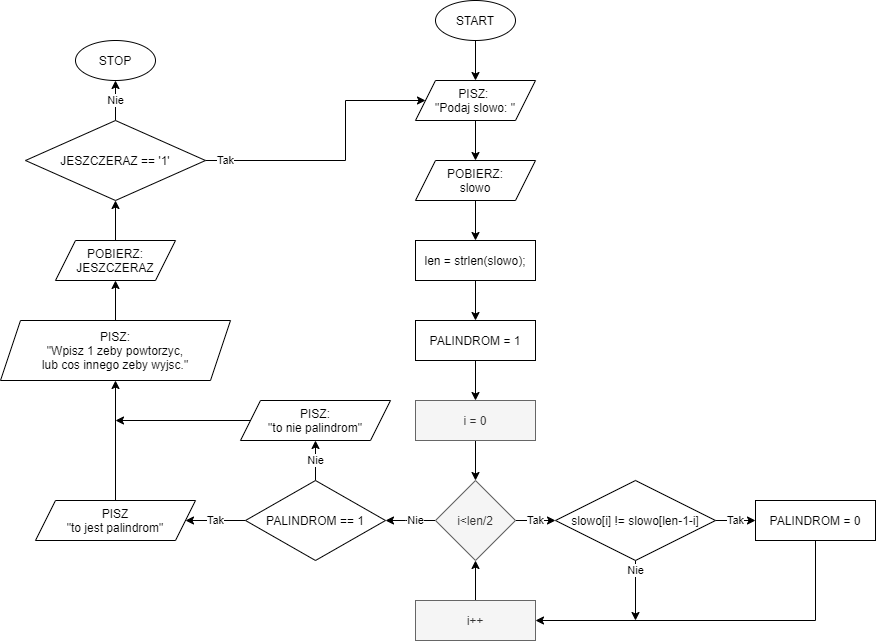

The diagram above was exported from draw.io. Its source (the exported page's mxGraphModel, read from the mxfile embedded in the PNG):
<mxGraphModel dx="2272" dy="822" grid="1" gridSize="10" guides="1" tooltips="1" connect="1" arrows="1" fold="1" page="1" pageScale="1" pageWidth="850" pageHeight="1100" math="0" shadow="0">
  <root>
    <mxCell id="0" />
    <mxCell id="1" parent="0" />
    <mxCell id="hD7jSrGVDxdv3-aptWdI-43" value="" style="edgeStyle=orthogonalEdgeStyle;rounded=0;orthogonalLoop=1;jettySize=auto;html=1;" parent="1" source="hD7jSrGVDxdv3-aptWdI-1" target="hD7jSrGVDxdv3-aptWdI-2" edge="1">
      <mxGeometry relative="1" as="geometry" />
    </mxCell>
    <mxCell id="hD7jSrGVDxdv3-aptWdI-1" value="START" style="ellipse;whiteSpace=wrap;html=1;" parent="1" vertex="1">
      <mxGeometry x="160" y="80" width="80" height="40" as="geometry" />
    </mxCell>
    <mxCell id="hD7jSrGVDxdv3-aptWdI-26" value="" style="edgeStyle=orthogonalEdgeStyle;rounded=0;orthogonalLoop=1;jettySize=auto;html=1;" parent="1" source="hD7jSrGVDxdv3-aptWdI-2" target="hD7jSrGVDxdv3-aptWdI-3" edge="1">
      <mxGeometry relative="1" as="geometry" />
    </mxCell>
    <mxCell id="hD7jSrGVDxdv3-aptWdI-2" value="PISZ: &lt;br&gt;&quot;Podaj slowo: &quot;" style="shape=parallelogram;perimeter=parallelogramPerimeter;whiteSpace=wrap;html=1;fixedSize=1;" parent="1" vertex="1">
      <mxGeometry x="140" y="160" width="120" height="40" as="geometry" />
    </mxCell>
    <mxCell id="hD7jSrGVDxdv3-aptWdI-25" value="" style="edgeStyle=orthogonalEdgeStyle;rounded=0;orthogonalLoop=1;jettySize=auto;html=1;" parent="1" source="hD7jSrGVDxdv3-aptWdI-3" target="hD7jSrGVDxdv3-aptWdI-4" edge="1">
      <mxGeometry relative="1" as="geometry" />
    </mxCell>
    <mxCell id="hD7jSrGVDxdv3-aptWdI-3" value="POBIERZ:&lt;br&gt;slowo" style="shape=parallelogram;perimeter=parallelogramPerimeter;whiteSpace=wrap;html=1;fixedSize=1;" parent="1" vertex="1">
      <mxGeometry x="140" y="240" width="120" height="40" as="geometry" />
    </mxCell>
    <mxCell id="hD7jSrGVDxdv3-aptWdI-24" value="" style="edgeStyle=orthogonalEdgeStyle;rounded=0;orthogonalLoop=1;jettySize=auto;html=1;" parent="1" source="hD7jSrGVDxdv3-aptWdI-4" target="hD7jSrGVDxdv3-aptWdI-5" edge="1">
      <mxGeometry relative="1" as="geometry" />
    </mxCell>
    <mxCell id="hD7jSrGVDxdv3-aptWdI-4" value="len = strlen(slowo);" style="rounded=0;whiteSpace=wrap;html=1;" parent="1" vertex="1">
      <mxGeometry x="140" y="320" width="120" height="40" as="geometry" />
    </mxCell>
    <mxCell id="hD7jSrGVDxdv3-aptWdI-23" value="" style="edgeStyle=orthogonalEdgeStyle;rounded=0;orthogonalLoop=1;jettySize=auto;html=1;" parent="1" source="hD7jSrGVDxdv3-aptWdI-5" target="hD7jSrGVDxdv3-aptWdI-6" edge="1">
      <mxGeometry relative="1" as="geometry" />
    </mxCell>
    <mxCell id="hD7jSrGVDxdv3-aptWdI-5" value="PALINDROM = 1" style="rounded=0;whiteSpace=wrap;html=1;" parent="1" vertex="1">
      <mxGeometry x="140" y="400" width="120" height="40" as="geometry" />
    </mxCell>
    <mxCell id="hD7jSrGVDxdv3-aptWdI-22" value="" style="edgeStyle=orthogonalEdgeStyle;rounded=0;orthogonalLoop=1;jettySize=auto;html=1;" parent="1" source="hD7jSrGVDxdv3-aptWdI-6" target="hD7jSrGVDxdv3-aptWdI-16" edge="1">
      <mxGeometry relative="1" as="geometry" />
    </mxCell>
    <mxCell id="hD7jSrGVDxdv3-aptWdI-6" value="i = 0" style="rounded=0;whiteSpace=wrap;html=1;fillColor=#f5f5f5;strokeColor=#666666;fontColor=#333333;" parent="1" vertex="1">
      <mxGeometry x="140" y="480" width="120" height="40" as="geometry" />
    </mxCell>
    <mxCell id="hD7jSrGVDxdv3-aptWdI-9" value="Tak" style="edgeStyle=orthogonalEdgeStyle;rounded=0;orthogonalLoop=1;jettySize=auto;html=1;" parent="1" source="hD7jSrGVDxdv3-aptWdI-7" target="hD7jSrGVDxdv3-aptWdI-8" edge="1">
      <mxGeometry relative="1" as="geometry" />
    </mxCell>
    <mxCell id="bMUAbnfWc23dUPIuLI5e-5" value="Nie" style="edgeStyle=orthogonalEdgeStyle;rounded=0;orthogonalLoop=1;jettySize=auto;html=1;" edge="1" parent="1" source="hD7jSrGVDxdv3-aptWdI-7">
      <mxGeometry x="-0.6667" relative="1" as="geometry">
        <mxPoint x="360" y="700" as="targetPoint" />
        <mxPoint as="offset" />
      </mxGeometry>
    </mxCell>
    <mxCell id="hD7jSrGVDxdv3-aptWdI-7" value="slowo[i] != slowo[len-1-i]" style="rhombus;whiteSpace=wrap;html=1;" parent="1" vertex="1">
      <mxGeometry x="280" y="560" width="160" height="80" as="geometry" />
    </mxCell>
    <mxCell id="bMUAbnfWc23dUPIuLI5e-4" style="edgeStyle=orthogonalEdgeStyle;rounded=0;orthogonalLoop=1;jettySize=auto;html=1;entryX=1;entryY=0.5;entryDx=0;entryDy=0;" edge="1" parent="1" source="hD7jSrGVDxdv3-aptWdI-8" target="hD7jSrGVDxdv3-aptWdI-12">
      <mxGeometry relative="1" as="geometry">
        <Array as="points">
          <mxPoint x="540" y="700" />
        </Array>
      </mxGeometry>
    </mxCell>
    <mxCell id="hD7jSrGVDxdv3-aptWdI-8" value="PALINDROM = 0" style="whiteSpace=wrap;html=1;" parent="1" vertex="1">
      <mxGeometry x="480" y="580" width="120" height="40" as="geometry" />
    </mxCell>
    <mxCell id="hD7jSrGVDxdv3-aptWdI-17" value="" style="edgeStyle=orthogonalEdgeStyle;rounded=0;orthogonalLoop=1;jettySize=auto;html=1;" parent="1" source="hD7jSrGVDxdv3-aptWdI-12" target="hD7jSrGVDxdv3-aptWdI-16" edge="1">
      <mxGeometry relative="1" as="geometry" />
    </mxCell>
    <mxCell id="hD7jSrGVDxdv3-aptWdI-12" value="i++" style="rounded=0;whiteSpace=wrap;html=1;fillColor=#f5f5f5;strokeColor=#666666;fontColor=#333333;" parent="1" vertex="1">
      <mxGeometry x="140" y="680" width="120" height="40" as="geometry" />
    </mxCell>
    <mxCell id="k2uGXx5Azl0EMcWZLeUC-1" value="Tak" style="edgeStyle=orthogonalEdgeStyle;rounded=0;orthogonalLoop=1;jettySize=auto;html=1;" parent="1" source="hD7jSrGVDxdv3-aptWdI-16" target="hD7jSrGVDxdv3-aptWdI-7" edge="1">
      <mxGeometry relative="1" as="geometry" />
    </mxCell>
    <mxCell id="k2uGXx5Azl0EMcWZLeUC-2" value="Nie" style="edgeStyle=orthogonalEdgeStyle;rounded=0;orthogonalLoop=1;jettySize=auto;html=1;" parent="1" source="hD7jSrGVDxdv3-aptWdI-16" target="hD7jSrGVDxdv3-aptWdI-20" edge="1">
      <mxGeometry x="-0.2" relative="1" as="geometry">
        <Array as="points">
          <mxPoint x="130" y="600" />
          <mxPoint x="130" y="600" />
        </Array>
        <mxPoint as="offset" />
      </mxGeometry>
    </mxCell>
    <mxCell id="hD7jSrGVDxdv3-aptWdI-16" value="i&amp;lt;len/2" style="rhombus;whiteSpace=wrap;html=1;rounded=0;fillColor=#f5f5f5;strokeColor=#666666;fontColor=#333333;" parent="1" vertex="1">
      <mxGeometry x="160" y="560" width="80" height="80" as="geometry" />
    </mxCell>
    <mxCell id="hD7jSrGVDxdv3-aptWdI-28" value="Tak" style="edgeStyle=orthogonalEdgeStyle;rounded=0;orthogonalLoop=1;jettySize=auto;html=1;" parent="1" source="hD7jSrGVDxdv3-aptWdI-20" target="hD7jSrGVDxdv3-aptWdI-27" edge="1">
      <mxGeometry relative="1" as="geometry" />
    </mxCell>
    <mxCell id="hD7jSrGVDxdv3-aptWdI-30" value="Nie" style="edgeStyle=orthogonalEdgeStyle;rounded=0;orthogonalLoop=1;jettySize=auto;html=1;" parent="1" source="hD7jSrGVDxdv3-aptWdI-20" target="hD7jSrGVDxdv3-aptWdI-29" edge="1">
      <mxGeometry relative="1" as="geometry" />
    </mxCell>
    <mxCell id="hD7jSrGVDxdv3-aptWdI-20" value="PALINDROM == 1" style="rhombus;whiteSpace=wrap;html=1;rounded=0;" parent="1" vertex="1">
      <mxGeometry x="-30" y="560" width="140" height="80" as="geometry" />
    </mxCell>
    <mxCell id="hD7jSrGVDxdv3-aptWdI-32" value="" style="edgeStyle=orthogonalEdgeStyle;rounded=0;orthogonalLoop=1;jettySize=auto;html=1;" parent="1" source="hD7jSrGVDxdv3-aptWdI-27" target="hD7jSrGVDxdv3-aptWdI-31" edge="1">
      <mxGeometry relative="1" as="geometry" />
    </mxCell>
    <mxCell id="hD7jSrGVDxdv3-aptWdI-27" value="PISZ&lt;br&gt;&quot;to jest palindrom&quot;" style="shape=parallelogram;perimeter=parallelogramPerimeter;whiteSpace=wrap;html=1;fixedSize=1;rounded=0;" parent="1" vertex="1">
      <mxGeometry x="-240" y="580" width="160" height="40" as="geometry" />
    </mxCell>
    <mxCell id="bMUAbnfWc23dUPIuLI5e-2" style="edgeStyle=orthogonalEdgeStyle;rounded=0;orthogonalLoop=1;jettySize=auto;html=1;" edge="1" parent="1" source="hD7jSrGVDxdv3-aptWdI-29">
      <mxGeometry relative="1" as="geometry">
        <mxPoint x="-160" y="500" as="targetPoint" />
      </mxGeometry>
    </mxCell>
    <mxCell id="hD7jSrGVDxdv3-aptWdI-29" value="PISZ:&lt;br&gt;&quot;to nie palindrom&quot;" style="shape=parallelogram;perimeter=parallelogramPerimeter;whiteSpace=wrap;html=1;fixedSize=1;rounded=0;" parent="1" vertex="1">
      <mxGeometry x="-35" y="480" width="150" height="40" as="geometry" />
    </mxCell>
    <mxCell id="hD7jSrGVDxdv3-aptWdI-35" value="" style="edgeStyle=orthogonalEdgeStyle;rounded=0;orthogonalLoop=1;jettySize=auto;html=1;" parent="1" source="hD7jSrGVDxdv3-aptWdI-31" target="hD7jSrGVDxdv3-aptWdI-34" edge="1">
      <mxGeometry relative="1" as="geometry" />
    </mxCell>
    <mxCell id="hD7jSrGVDxdv3-aptWdI-31" value="PISZ:&lt;br&gt;&quot;Wpisz 1 zeby powtorzyc,&lt;br&gt;lub cos innego zeby wyjsc.&quot;" style="shape=parallelogram;perimeter=parallelogramPerimeter;whiteSpace=wrap;html=1;fixedSize=1;" parent="1" vertex="1">
      <mxGeometry x="-275" y="400" width="230" height="60" as="geometry" />
    </mxCell>
    <mxCell id="hD7jSrGVDxdv3-aptWdI-37" value="" style="edgeStyle=orthogonalEdgeStyle;rounded=0;orthogonalLoop=1;jettySize=auto;html=1;" parent="1" source="hD7jSrGVDxdv3-aptWdI-34" target="hD7jSrGVDxdv3-aptWdI-36" edge="1">
      <mxGeometry relative="1" as="geometry" />
    </mxCell>
    <mxCell id="hD7jSrGVDxdv3-aptWdI-34" value="POBIERZ:&lt;br&gt;JESZCZERAZ" style="shape=parallelogram;perimeter=parallelogramPerimeter;whiteSpace=wrap;html=1;fixedSize=1;" parent="1" vertex="1">
      <mxGeometry x="-220" y="320" width="120" height="40" as="geometry" />
    </mxCell>
    <mxCell id="hD7jSrGVDxdv3-aptWdI-40" value="Tak" style="edgeStyle=orthogonalEdgeStyle;rounded=0;orthogonalLoop=1;jettySize=auto;html=1;" parent="1" source="hD7jSrGVDxdv3-aptWdI-36" target="hD7jSrGVDxdv3-aptWdI-2" edge="1">
      <mxGeometry x="-0.8571" relative="1" as="geometry">
        <mxPoint x="50" y="200" as="targetPoint" />
        <Array as="points">
          <mxPoint x="70" y="240" />
          <mxPoint x="70" y="180" />
        </Array>
        <mxPoint as="offset" />
      </mxGeometry>
    </mxCell>
    <mxCell id="hD7jSrGVDxdv3-aptWdI-42" value="Nie" style="edgeStyle=orthogonalEdgeStyle;rounded=0;orthogonalLoop=1;jettySize=auto;html=1;" parent="1" source="hD7jSrGVDxdv3-aptWdI-36" target="hD7jSrGVDxdv3-aptWdI-41" edge="1">
      <mxGeometry relative="1" as="geometry" />
    </mxCell>
    <mxCell id="hD7jSrGVDxdv3-aptWdI-36" value="JESZCZERAZ == '1'" style="rhombus;whiteSpace=wrap;html=1;" parent="1" vertex="1">
      <mxGeometry x="-250" y="200" width="180" height="80" as="geometry" />
    </mxCell>
    <mxCell id="hD7jSrGVDxdv3-aptWdI-41" value="STOP" style="ellipse;whiteSpace=wrap;html=1;" parent="1" vertex="1">
      <mxGeometry x="-200" y="120" width="80" height="40" as="geometry" />
    </mxCell>
  </root>
</mxGraphModel>